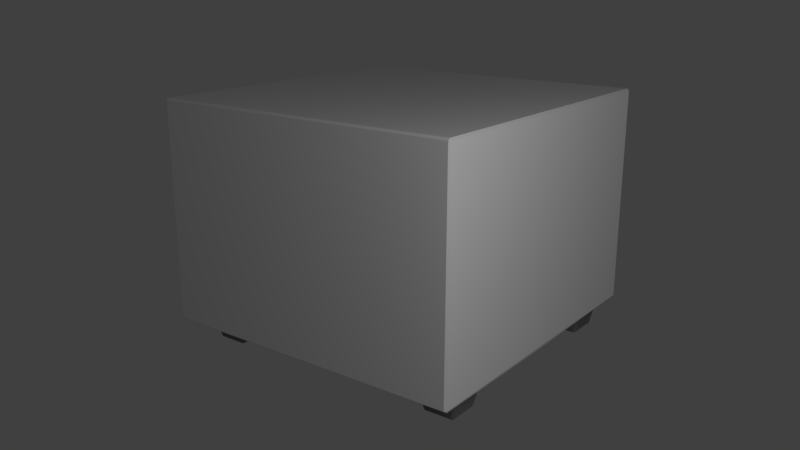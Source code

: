 # Source: Night_table.blend  (saved by Blender 2.79.0; exported with 4.5.12 LTS)
import bpy
from mathutils import Matrix  # noqa: F401  (used for matrix-valued properties, if any)

bpy.ops.wm.read_factory_settings(use_empty=True)
scene = bpy.context.scene
scene.name = 'Scene'

# ---- collections
col_collection_1 = bpy.data.collections.new('Collection 1'); scene.collection.children.link(col_collection_1)

# ---- materials (node trees are filled in below, after node groups)
mat_mat_riau_table = bpy.data.materials.new('Matériau_table')
mat_mat_riau_table.alpha_threshold = 0.0
mat_mat_riau_table.use_transparent_shadow = False
mat_mat_riau_table.roughness = 0.5
mat_mat_riau_table.specular_intensity = 0.2
mat_mat_riau_pieds = bpy.data.materials.new('Matériau_pieds')
mat_mat_riau_pieds.alpha_threshold = 0.0
mat_mat_riau_pieds.use_transparent_shadow = False
mat_mat_riau_pieds.diffuse_color = (0.196, 0.196, 0.196, 1.0)
mat_mat_riau_pieds.roughness = 0.5
mat_mat_riau_pieds.specular_intensity = 0.7

# ---- material node trees

# ---- world
world_world = bpy.data.worlds.new('World'); scene.world = world_world
world_world.color = (0.05088, 0.05088, 0.05088)
world_world.use_sun_shadow = False
world_world.sun_shadow_jitter_overblur = 0.0
world_world.cycles.sampling_method = 'MANUAL'
world_world.light_settings.ao_factor = 0.5048

# ---- cameras
cam_camera = bpy.data.cameras.new('Camera')
cam_camera.clip_end = 100.0
cam_camera.lens = 35.0
cam_camera.sensor_width = 32.0
cam_camera.sensor_height = 18.0
cam_camera.ortho_scale = 7.314
cam_camera.dof.focus_distance = 0.0
cam_camera.dof.aperture_fstop = 128.0

# ---- lights
light_lamp_001 = bpy.data.lights.new('Lamp.001', 'POINT')
light_lamp_001.transmission_factor = 0.0
light_lamp_001.cutoff_distance = 30.0
light_lamp_001.energy = 100.0
light_lamp_001.shadow_buffer_clip_start = 1.001
light_lamp_001.shadow_soft_size = 1.0
light_lamp_001.shadow_maximum_resolution = 0.006
light_lamp_001.use_absolute_resolution = True

# ---- meshes
me_cube_007 = bpy.data.meshes.new('Cube.007')
me_cube_007.from_pydata([(0.8781, -0.9313, 1.0), (0.8781, -0.6676, 1.0), (0.6144, -0.9313, 1.0), (0.6144, -0.6676, 1.0), (-0.8116, -0.9327, 1.001), (-0.8116, -0.6658, 1.001), (-0.5447, -0.9327, 1.001), (-0.5447, -0.6658, 1.001), (-0.987, -0.987, -0.4527), (-0.987, -1.0, -0.4397), (-1.0, -0.987, -0.4397), (-1.0, -0.987, 0.987), (-0.987, -1.0, 0.987), (-0.9844, -0.9944, 1.0), (1.0, -0.987, -0.4397), (0.987, -1.0, -0.4397), (0.987, -0.987, -0.4527), (0.9769, -0.987, 1.0), (0.987, -1.0, 0.987), (1.0, -0.987, 0.987), (-0.9857, -0.05054, 1.0), (0.9857, -0.0783, 1.0), (0.0, -1.0, -0.4397), (0.0, -0.987, -0.4527), (0.0, -1.0, 0.987), (0.0, -0.9908, 1.009), (0.0, 0.0, 1.0), (0.0, 0.0, -0.4527), (0.8781, 0.9313, 1.0), (0.8781, 0.6676, 1.0), (0.6144, 0.9313, 1.0), (0.6144, 0.6676, 1.0), (-0.8116, 0.9327, 1.001), (-0.8116, 0.6658, 1.001), (-0.5447, 0.9327, 1.001), (-0.5447, 0.6658, 1.001), (-0.987, 0.987, -0.4527), (-0.987, 1.0, -0.4397), (-1.0, 0.987, -0.4397), (-1.0, 0.987, 0.987), (-0.987, 1.0, 0.987), (-0.9844, 0.9944, 1.0), (1.0, 0.987, -0.4397), (0.987, 1.0, -0.4397), (0.987, 0.987, -0.4527), (0.9769, 0.987, 1.0), (0.987, 1.0, 0.987), (1.0, 0.987, 0.987), (-0.987, 0.0, -0.4527), (-1.0, 0.0, -0.4397), (-1.0, 0.0, 0.987), (-0.9857, 0.05054, 1.0), (-0.987, 0.0, 1.0), (1.0, 0.0, -0.4397), (0.987, 0.0, -0.4527), (0.9857, 0.0783, 1.0), (1.0, 0.0, 0.987), (0.987, 0.0, 1.0), (0.0, 1.0, -0.4397), (0.0, 0.987, -0.4527), (0.0, 1.0, 0.987), (0.0, 0.9908, 1.009), (0.8781, -0.9313, 1.0), (0.8781, -0.6676, 1.0), (0.8456, -0.8988, 1.182), (0.8456, -0.7001, 1.182), (0.8781, -0.9313, 1.0), (0.8781, -0.6676, 1.0), (-0.7984, -0.9327, 1.001), (-0.8116, -0.9195, 1.001), (-0.8116, -0.679, 1.001), (-0.7984, -0.6658, 1.001), (-0.5447, -0.9195, 1.001), (-0.5579, -0.9327, 1.001), (-0.5579, -0.6658, 1.001), (-0.5447, -0.679, 1.001), (-0.7657, -0.9, 1.17), (-0.7635, -0.8846, 1.183), (-0.7789, -0.8868, 1.17), (-0.7789, -0.7117, 1.17), (-0.7635, -0.714, 1.183), (-0.7657, -0.6985, 1.17), (-0.5906, -0.9, 1.17), (-0.5774, -0.8868, 1.17), (-0.5929, -0.8846, 1.183), (-0.5906, -0.6985, 1.17), (-0.5929, -0.714, 1.183), (-0.5774, -0.7117, 1.17), (0.8649, 0.9313, 1.0), (0.8781, 0.9181, 1.0), (0.8781, 0.6808, 1.0), (0.8649, 0.6676, 1.0), (0.6144, 0.9181, 1.0), (0.6276, 0.9313, 1.0), (0.6276, 0.6676, 1.0), (0.6144, 0.6808, 1.0), (0.8479, 0.8879, 1.169), (0.8347, 0.9011, 1.169), (0.8326, 0.8858, 1.182), (0.8479, 0.711, 1.169), (0.8326, 0.7131, 1.182), (0.8347, 0.6978, 1.169), (0.6578, 0.9011, 1.169), (0.6446, 0.8879, 1.169), (0.6599, 0.8858, 1.182), (0.6578, 0.6978, 1.169), (0.6599, 0.7131, 1.182), (0.6446, 0.711, 1.169), (-0.8116, 0.9195, 1.001), (-0.7984, 0.9327, 1.001), (-0.7984, 0.6658, 1.001), (-0.8116, 0.679, 1.001), (-0.5579, 0.9327, 1.001), (-0.5447, 0.9195, 1.001), (-0.5447, 0.679, 1.001), (-0.5579, 0.6658, 1.001), (-0.7657, 0.9, 1.17), (-0.7789, 0.8868, 1.17), (-0.7635, 0.8846, 1.183), (-0.7789, 0.7117, 1.17), (-0.7657, 0.6985, 1.17), (-0.7635, 0.714, 1.183), (-0.5906, 0.9, 1.17), (-0.5929, 0.8846, 1.183), (-0.5774, 0.8868, 1.17), (-0.5906, 0.6985, 1.17), (-0.5774, 0.7117, 1.17), (-0.5929, 0.714, 1.183), (0.6276, -0.9313, 1.0), (0.6144, -0.9181, 1.0), (0.6144, -0.6808, 1.0), (0.6276, -0.6676, 1.0), (0.8456, -0.8858, 1.182), (0.8479, -0.9011, 1.169), (0.8479, -0.6978, 1.169), (0.8456, -0.7131, 1.182), (0.6578, -0.9011, 1.169), (0.6599, -0.8858, 1.182), (0.6446, -0.8879, 1.169), (0.6578, -0.6978, 1.169), (0.6446, -0.711, 1.169), (0.6599, -0.7131, 1.182)], [(67, 66)], [(17, 21, 1, 0), (13, 25, 6, 4), (53, 56, 19, 14), (20, 13, 4, 5), (22, 24, 12, 9), (25, 26, 7, 6), (10, 11, 50, 49), (27, 54, 16, 23), (26, 52, 20, 5, 7), (25, 17, 0, 2), (26, 25, 2, 3), (21, 57, 26, 3, 1), (15, 18, 24, 22), (8, 9, 10), (11, 12, 13), (14, 15, 16), (17, 18, 19), (50, 20, 52), (21, 56, 57), (48, 8, 10, 49), (9, 12, 11, 10), (21, 17, 19, 56), (18, 15, 14, 19), (23, 16, 15, 22), (25, 13, 12, 24), (13, 20, 50, 11), (16, 54, 53, 14), (8, 23, 22, 9), (17, 25, 24, 18), (48, 27, 23, 8), (45, 28, 29, 55), (41, 32, 34, 61), (53, 42, 47, 56), (51, 33, 32, 41), (58, 37, 40, 60), (61, 34, 35, 26), (38, 49, 50, 39), (27, 59, 44, 54), (26, 35, 33, 51, 52), (61, 30, 28, 45), (26, 31, 30, 61), (55, 29, 31, 26, 57), (43, 58, 60, 46), (36, 38, 37), (39, 41, 40), (42, 44, 43), (45, 47, 46), (50, 52, 51), (55, 57, 56), (48, 49, 38, 36), (37, 38, 39, 40), (55, 56, 47, 45), (46, 47, 42, 43), (59, 58, 43, 44), (61, 60, 40, 41), (41, 39, 50, 51), (44, 42, 53, 54), (36, 37, 58, 59), (45, 46, 60, 61), (48, 36, 59, 27), (62, 63, 65, 64), (86, 80, 77, 84), (89, 96, 99, 90), (74, 71, 81, 85), (72, 75, 87, 83), (70, 69, 78, 79), (100, 98, 104, 106), (109, 116, 122, 112), (95, 107, 103, 92), (91, 101, 105, 94), (93, 102, 97, 88), (127, 123, 118, 121), (128, 66, 133, 136), (115, 125, 120, 110), (113, 124, 126, 114), (111, 119, 117, 108), (67, 131, 139, 134), (135, 141, 137, 132), (130, 129, 138, 140), (76, 77, 78), (79, 80, 81), (82, 83, 84), (85, 86, 87), (96, 97, 98), (99, 100, 101), (102, 103, 104), (105, 106, 107), (116, 117, 118), (119, 120, 121), (122, 123, 124), (125, 126, 127), (136, 137, 138), (139, 140, 141), (84, 77, 76, 82), (77, 80, 79, 78), (80, 86, 85, 81), (86, 84, 83, 87), (74, 85, 87, 75), (82, 73, 72, 83), (68, 76, 78, 69), (81, 71, 70, 79), (99, 96, 98, 100), (105, 101, 100, 106), (97, 102, 104, 98), (106, 104, 103, 107), (92, 103, 102, 93), (107, 95, 94, 105), (101, 91, 90, 99), (88, 97, 96, 89), (122, 116, 118, 123), (117, 119, 121, 118), (120, 125, 127, 121), (126, 124, 123, 127), (114, 126, 125, 115), (124, 113, 112, 122), (108, 117, 116, 109), (119, 111, 110, 120), (141, 135, 134, 139), (132, 137, 136, 133), (140, 138, 137, 141), (128, 136, 138, 129), (139, 131, 130, 140), (68, 73, 82, 76)])
me_cube_007.polygons.foreach_set('material_index', [0, 0, 0, 0, 0, 0, 0, 0, 0, 0, 0, 0, 0, 0, 0, 0, 0, 0, 0, 0, 0, 0, 0, 0, 0, 0, 0, 0, 0, 0, 0, 0, 0, 0, 0, 0, 0, 0, 0, 0, 0, 0, 0, 0, 0, 0, 0, 0, 0, 0, 0, 0, 0, 0, 0, 0, 0, 0, 0, 0, 1, 1, 1, 1, 1, 1, 1, 1, 1, 1, 1, 1, 1, 1, 1, 1, 1, 1, 1, 1, 1, 1, 1, 1, 1, 1, 1, 1, 1, 1, 1, 1, 1, 1, 1, 1, 1, 1, 1, 1, 1, 1, 1, 1, 1, 1, 1, 1, 1, 1, 1, 1, 1, 1, 1, 1, 1, 1, 1, 1, 1, 1, 1])
_uv = me_cube_007.uv_layers.new(name='CarteUV')
_uv.uv.foreach_set('vector', [0.607, 0.2988, 0.6088, 0.484, 0.5869, 0.3639, 0.5869, 0.3102, 0.2073, 0.2973, 0.4079, 0.2981, 0.2969, 0.3099, 0.2425, 0.3099, 0.2039, 0.7065, 0.2039, 0.9973, 0.00274, 0.9973, 0.00274, 0.7065, 0.207, 0.4897, 0.2073, 0.2973, 0.2425, 0.3099, 0.2425, 0.3643, 0.4079, 0.002741, 0.4079, 0.2935, 0.2067, 0.2935, 0.2067, 0.002741, 0.4079, 0.298, 0.4079, 0.5, 0.2969, 0.3643, 0.2969, 0.3099, 0.00274, 0.2935, 0.00274, 0.00274, 0.2039, 0.00274, 0.2039, 0.2935, 0.2039, 0.5, 0.2039, 0.7012, 0.00274, 0.7012, 0.00274, 0.5, 0.4079, 0.5, 0.2067, 0.5, 0.207, 0.4897, 0.2425, 0.3643, 0.2969, 0.3643, 0.4079, 0.298, 0.607, 0.2988, 0.5869, 0.3102, 0.5332, 0.3102, 0.4079, 0.5, 0.4079, 0.298, 0.5332, 0.3102, 0.5332, 0.3639, 0.6088, 0.484, 0.6091, 0.5, 0.4079, 0.5, 0.5332, 0.3639, 0.5869, 0.3639, 0.6091, 0.00274, 0.6091, 0.2935, 0.4079, 0.2935, 0.4079, 0.002741, 0.00274, 0.2988, 9.029e-05, 0.2988, 0.00274, 0.2962, 0.00274, 0.00274, 9.029e-05, 0.00274, 0.001229, 9.029e-05, 0.00274, 0.7065, 9.031e-05, 0.7065, 0.00274, 0.7038, 0.607, 0.2988, 0.6091, 0.2962, 0.6106, 0.2968, 0.2039, 0.00274, 0.1936, 9.029e-05, 0.2039, 9.029e-05, 0.6088, 0.484, 0.6117, 0.5, 0.6091, 0.5, 0.2039, 0.2988, 0.00274, 0.2988, 0.00274, 0.2935, 0.2039, 0.2935, 0.2067, 0.002741, 0.2067, 0.2935, 0.2041, 0.2935, 0.2041, 0.002741, 0.6088, 0.484, 0.607, 0.2988, 0.6117, 0.2988, 0.6117, 0.5, 0.6091, 0.2935, 0.6091, 0.00274, 0.6117, 0.00274, 0.6117, 0.2935, 0.00274, 0.5, 0.00274, 0.7012, 9.031e-05, 0.7012, 9.029e-05, 0.5, 0.4079, 0.2981, 0.2073, 0.2973, 0.2067, 0.2935, 0.4079, 0.2935, 0.2073, 0.2973, 0.207, 0.4897, 0.2041, 0.5, 0.2041, 0.2988, 0.00274, 0.7012, 0.2039, 0.7012, 0.2039, 0.7065, 0.00274, 0.7065, 0.00274, 0.2988, 0.00274, 0.5, 9.029e-05, 0.5, 9.029e-05, 0.2988, 0.607, 0.2988, 0.4079, 0.298, 0.4079, 0.2935, 0.6091, 0.2935, 0.2039, 0.2988, 0.2039, 0.5, 0.00274, 0.5, 0.00274, 0.2988, 0.607, 0.2988, 0.5869, 0.3102, 0.5869, 0.3639, 0.6088, 0.484, 0.2073, 0.2973, 0.2425, 0.3099, 0.2969, 0.3099, 0.4079, 0.2981, 0.2039, 0.7065, 0.00274, 0.7065, 0.00274, 0.9973, 0.2039, 0.9973, 0.207, 0.4897, 0.2425, 0.3643, 0.2425, 0.3099, 0.2073, 0.2973, 0.4079, 0.002741, 0.2067, 0.002741, 0.2067, 0.2935, 0.4079, 0.2935, 0.4079, 0.298, 0.2969, 0.3099, 0.2969, 0.3643, 0.4079, 0.5, 0.00274, 0.2935, 0.2039, 0.2935, 0.2039, 0.00274, 0.00274, 0.00274, 0.2039, 0.5, 0.00274, 0.5, 0.00274, 0.7012, 0.2039, 0.7012, 0.4079, 0.5, 0.2969, 0.3643, 0.2425, 0.3643, 0.207, 0.4897, 0.2067, 0.5, 0.4079, 0.298, 0.5332, 0.3102, 0.5869, 0.3102, 0.607, 0.2988, 0.4079, 0.5, 0.5332, 0.3639, 0.5332, 0.3102, 0.4079, 0.298, 0.6088, 0.484, 0.5869, 0.3639, 0.5332, 0.3639, 0.4079, 0.5, 0.6091, 0.5, 0.6091, 0.00274, 0.4079, 0.002741, 0.4079, 0.2935, 0.6091, 0.2935, 0.00274, 0.2988, 0.00274, 0.2962, 9.029e-05, 0.2988, 0.00274, 0.00274, 0.001229, 9.029e-05, 9.029e-05, 0.00274, 0.00274, 0.7065, 0.00274, 0.7038, 9.031e-05, 0.7065, 0.607, 0.2988, 0.6106, 0.2968, 0.6091, 0.2962, 0.2039, 0.00274, 0.2039, 9.029e-05, 0.1936, 9.029e-05, 0.6088, 0.484, 0.6091, 0.5, 0.6117, 0.5, 0.2039, 0.2988, 0.2039, 0.2935, 0.00274, 0.2935, 0.00274, 0.2988, 0.2067, 0.002741, 0.2041, 0.002741, 0.2041, 0.2935, 0.2067, 0.2935, 0.6088, 0.484, 0.6117, 0.5, 0.6117, 0.2988, 0.607, 0.2988, 0.6091, 0.2935, 0.6117, 0.2935, 0.6117, 0.00274, 0.6091, 0.00274, 0.00274, 0.5, 9.029e-05, 0.5, 9.031e-05, 0.7012, 0.00274, 0.7012, 0.4079, 0.2981, 0.4079, 0.2935, 0.2067, 0.2935, 0.2073, 0.2973, 0.2073, 0.2973, 0.2041, 0.2988, 0.2041, 0.5, 0.207, 0.4897, 0.00274, 0.7012, 0.00274, 0.7065, 0.2039, 0.7065, 0.2039, 0.7012, 0.00274, 0.2988, 9.029e-05, 0.2988, 9.029e-05, 0.5, 0.00274, 0.5, 0.607, 0.2988, 0.6091, 0.2935, 0.4079, 0.2935, 0.4079, 0.298, 0.2039, 0.2988, 0.00274, 0.2988, 0.00274, 0.5, 0.2039, 0.5, 0.507, 0.0001618, 0.7091, 0.0001618, 0.6842, 0.142, 0.5319, 0.142, 0.5581, 0.5076, 0.4904, 0.4884, 0.5045, 0.4194, 0.5722, 0.4386, 0.3328, 0.2972, 0.2049, 0.4156, 0.1254, 0.4284, 0.01769, 0.2891, 0.6944, 0.6383, 0.3768, 0.6383, 0.4842, 0.5035, 0.564, 0.5219, 0.7037, 0.306, 0.7115, 0.621, 0.5734, 0.5142, 0.5865, 0.4334, 0.3589, 0.621, 0.3511, 0.306, 0.4892, 0.4128, 0.4761, 0.4936, 0.1321, 0.4436, 0.1995, 0.4299, 0.2185, 0.4961, 0.151, 0.5098, 0.7003, 0.9824, 0.584, 0.8519, 0.5655, 0.7721, 0.7003, 0.6648, 0.01769, 0.6425, 0.1457, 0.5241, 0.2251, 0.5113, 0.3328, 0.6506, 0.0001618, 0.3064, 0.1178, 0.4377, 0.136, 0.5161, 0.000162, 0.6243, 0.3504, 0.6333, 0.2327, 0.502, 0.2146, 0.4236, 0.3504, 0.3154, 0.4814, 0.7924, 0.5504, 0.7784, 0.5696, 0.8461, 0.5006, 0.8601, 0.1252, 0.2755, 0.0001618, 0.03177, 0.1881, 0.002383, 0.2023, 0.1533, 0.3507, 0.6561, 0.467, 0.7866, 0.4855, 0.8663, 0.3507, 0.9737, 0.683, 0.6469, 0.5556, 0.764, 0.4748, 0.7771, 0.368, 0.639, 0.368, 0.9916, 0.4954, 0.8745, 0.5762, 0.8613, 0.683, 0.9994, 0.5067, 0.1301, 0.378, 0.2804, 0.3162, 0.1716, 0.3879, 0.05984, 0.3674, 0.05098, 0.3036, 0.162, 0.2168, 0.1463, 0.2138, 0.003718, 0.3592, 0.2884, 0.1437, 0.2884, 0.2125, 0.1651, 0.3028, 0.1786, 0.4986, 0.405, 0.5045, 0.4194, 0.4892, 0.4128, 0.4761, 0.4936, 0.4904, 0.4884, 0.4842, 0.5035, 0.5784, 0.4235, 0.5865, 0.4334, 0.5722, 0.4386, 0.564, 0.5219, 0.5581, 0.5076, 0.5734, 0.5142, 0.2049, 0.4156, 0.2146, 0.4236, 0.1995, 0.4299, 0.1254, 0.4284, 0.1321, 0.4436, 0.1178, 0.4377, 0.2327, 0.502, 0.2251, 0.5113, 0.2185, 0.4961, 0.136, 0.5161, 0.151, 0.5098, 0.1457, 0.5241, 0.584, 0.8519, 0.5762, 0.8613, 0.5696, 0.8461, 0.4954, 0.8745, 0.4855, 0.8663, 0.5006, 0.8601, 0.5655, 0.7721, 0.5504, 0.7784, 0.5556, 0.764, 0.467, 0.7866, 0.4748, 0.7771, 0.4814, 0.7924, 0.2023, 0.1533, 0.2168, 0.1463, 0.2125, 0.1651, 0.3162, 0.1716, 0.3028, 0.1786, 0.3036, 0.162, 0.5722, 0.4386, 0.5045, 0.4194, 0.4986, 0.405, 0.5784, 0.4235, 0.5045, 0.4194, 0.4904, 0.4884, 0.4761, 0.4936, 0.4892, 0.4128, 0.4904, 0.4884, 0.5581, 0.5076, 0.564, 0.5219, 0.4842, 0.5035, 0.5581, 0.5076, 0.5722, 0.4386, 0.5865, 0.4334, 0.5734, 0.5142, 0.6944, 0.6383, 0.564, 0.5219, 0.5734, 0.5142, 0.7115, 0.621, 0.5784, 0.4235, 0.6858, 0.2887, 0.7037, 0.306, 0.5865, 0.4334, 0.3682, 0.2887, 0.4986, 0.405, 0.4892, 0.4128, 0.3511, 0.306, 0.4842, 0.5035, 0.3768, 0.6383, 0.3589, 0.621, 0.4761, 0.4936, 0.1254, 0.4284, 0.2049, 0.4156, 0.1995, 0.4299, 0.1321, 0.4436, 0.136, 0.5161, 0.1178, 0.4377, 0.1321, 0.4436, 0.151, 0.5098, 0.2146, 0.4236, 0.2327, 0.502, 0.2185, 0.4961, 0.1995, 0.4299, 0.151, 0.5098, 0.2185, 0.4961, 0.2251, 0.5113, 0.1457, 0.5241, 0.3328, 0.6506, 0.2251, 0.5113, 0.2327, 0.502, 0.3504, 0.6333, 0.1457, 0.5241, 0.01769, 0.6425, 0.000162, 0.6243, 0.136, 0.5161, 0.1178, 0.4377, 0.0001618, 0.3064, 0.01769, 0.2891, 0.1254, 0.4284, 0.3504, 0.3154, 0.2146, 0.4236, 0.2049, 0.4156, 0.3328, 0.2972, 0.5655, 0.7721, 0.584, 0.8519, 0.5696, 0.8461, 0.5504, 0.7784, 0.5762, 0.8613, 0.4954, 0.8745, 0.5006, 0.8601, 0.5696, 0.8461, 0.4855, 0.8663, 0.467, 0.7866, 0.4814, 0.7924, 0.5006, 0.8601, 0.4748, 0.7771, 0.5556, 0.764, 0.5504, 0.7784, 0.4814, 0.7924, 0.368, 0.639, 0.4748, 0.7771, 0.467, 0.7866, 0.3507, 0.6561, 0.5556, 0.764, 0.683, 0.6469, 0.7003, 0.6648, 0.5655, 0.7721, 0.683, 0.9994, 0.5762, 0.8613, 0.584, 0.8519, 0.7003, 0.9824, 0.4954, 0.8745, 0.368, 0.9916, 0.3507, 0.9737, 0.4855, 0.8663, 0.3036, 0.162, 0.3674, 0.05098, 0.3879, 0.05984, 0.3162, 0.1716, 0.2138, 0.003718, 0.2168, 0.1463, 0.2023, 0.1533, 0.1881, 0.002383, 0.3028, 0.1786, 0.2125, 0.1651, 0.2168, 0.1463, 0.3036, 0.162, 0.1252, 0.2755, 0.2023, 0.1533, 0.2125, 0.1651, 0.1437, 0.2884, 0.3162, 0.1716, 0.378, 0.2804, 0.3592, 0.2884, 0.3028, 0.1786, 0.3682, 0.2887, 0.6858, 0.2887, 0.5784, 0.4235, 0.4986, 0.405])
me_cube_007.materials.append(mat_mat_riau_table)
me_cube_007.materials.append(mat_mat_riau_pieds)
me_cube_007.use_remesh_preserve_volume = False
me_cube_007.use_remesh_preserve_attributes = False
me_cube_007.use_mirror_vertex_groups = False
me_cube_007.update()

# ---- objects
ob_night_table = bpy.data.objects.new('Night_table', me_cube_007)
ob_lamp_001 = bpy.data.objects.new('Lamp.001', light_lamp_001)
ob_camera = bpy.data.objects.new('Camera', cam_camera)

# ---- transforms, parenting, visibility, modifiers, constraints
ob_night_table.location = (0.0, 0.0, 1.178)
ob_night_table.scale = (-1.044, -1.044, -0.9991)
ob_night_table.lineart.crease_threshold = 0.0
ob_lamp_001.location = (1.864, 3.176, 2.376)
ob_lamp_001.rotation_euler = (0.6503, 0.05522, 1.866)
ob_lamp_001.lock_rotations_4d = False
ob_lamp_001.empty_display_type = 'ARROWS'
ob_lamp_001.color = (0.0, 0.0, 0.0, 0.0)
ob_lamp_001.lineart.crease_threshold = 0.0
ob_camera.location = (4.414, 3.298, 2.44)
ob_camera.rotation_euler = (1.275, -0.0003024, 2.219)
ob_camera.lock_rotations_4d = False
ob_camera.empty_display_type = 'ARROWS'
ob_camera.color = (0.0, 0.0, 0.0, 0.0)
ob_camera.display_type = 'WIRE'
ob_camera.lineart.crease_threshold = 0.0

# ---- collection membership
col_collection_1.objects.link(ob_night_table)
col_collection_1.objects.link(ob_lamp_001)
col_collection_1.objects.link(ob_camera)

# ---- scene / render settings (as saved in the file)
scene.camera = ob_camera
scene.frame_start = 1; scene.frame_end = 250; scene.frame_set(1)
scene.render.engine = 'BLENDER_EEVEE_NEXT'
scene.render.dither_intensity = 0.0
scene.cycles.use_denoising = False
scene.cycles.samples = 128
scene.cycles.sampling_pattern = 'TABULATED_SOBOL'
scene.cycles.use_adaptive_sampling = False
scene.cycles.use_light_tree = False
scene.cycles.blur_glossy = 0.0
scene.cycles.sample_clamp_indirect = 0.0
scene.view_settings.view_transform = 'Standard'
bpy.context.view_layer.update()
